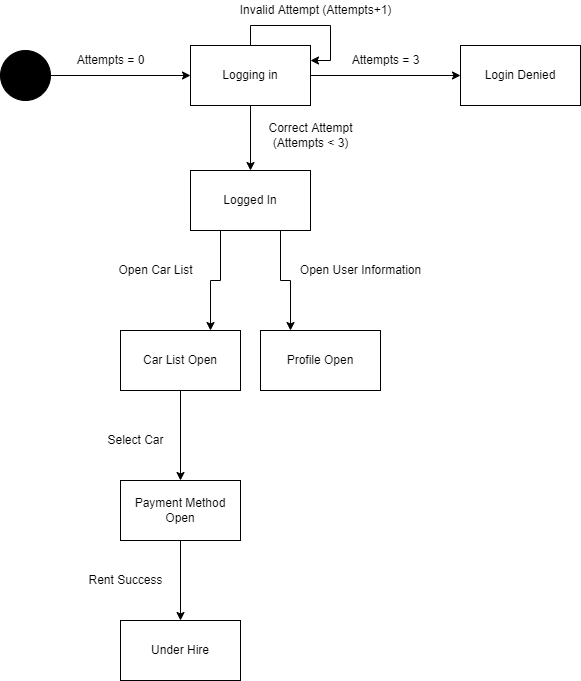

The diagram above was exported from draw.io. Its source (the exported page's mxGraphModel, read from the mxfile embedded in the PNG):
<mxGraphModel dx="1038" dy="521" grid="1" gridSize="10" guides="1" tooltips="1" connect="1" arrows="1" fold="1" page="1" pageScale="1" pageWidth="850" pageHeight="1100" math="0" shadow="0">
  <root>
    <mxCell id="0" />
    <mxCell id="1" parent="0" />
    <mxCell id="RyzJUwFXYgxhqS5Iahu0-5" style="edgeStyle=orthogonalEdgeStyle;rounded=0;orthogonalLoop=1;jettySize=auto;html=1;exitX=1;exitY=0.5;exitDx=0;exitDy=0;entryX=0;entryY=0.5;entryDx=0;entryDy=0;" parent="1" source="RyzJUwFXYgxhqS5Iahu0-1" target="RyzJUwFXYgxhqS5Iahu0-4" edge="1">
      <mxGeometry relative="1" as="geometry" />
    </mxCell>
    <mxCell id="RyzJUwFXYgxhqS5Iahu0-1" value="" style="ellipse;whiteSpace=wrap;html=1;aspect=fixed;fillColor=#000000;" parent="1" vertex="1">
      <mxGeometry x="80" y="140" width="50" height="50" as="geometry" />
    </mxCell>
    <mxCell id="RyzJUwFXYgxhqS5Iahu0-13" style="edgeStyle=orthogonalEdgeStyle;rounded=0;orthogonalLoop=1;jettySize=auto;html=1;exitX=0.5;exitY=1;exitDx=0;exitDy=0;entryX=0.5;entryY=0;entryDx=0;entryDy=0;" parent="1" source="RyzJUwFXYgxhqS5Iahu0-4" target="RyzJUwFXYgxhqS5Iahu0-12" edge="1">
      <mxGeometry relative="1" as="geometry" />
    </mxCell>
    <mxCell id="RyzJUwFXYgxhqS5Iahu0-17" style="edgeStyle=orthogonalEdgeStyle;rounded=0;orthogonalLoop=1;jettySize=auto;html=1;exitX=1;exitY=0.5;exitDx=0;exitDy=0;entryX=0;entryY=0.5;entryDx=0;entryDy=0;" parent="1" source="RyzJUwFXYgxhqS5Iahu0-4" target="RyzJUwFXYgxhqS5Iahu0-16" edge="1">
      <mxGeometry relative="1" as="geometry" />
    </mxCell>
    <mxCell id="RyzJUwFXYgxhqS5Iahu0-4" value="Logging in" style="whiteSpace=wrap;html=1;fillColor=#FFFFFF;" parent="1" vertex="1">
      <mxGeometry x="270" y="135" width="120" height="60" as="geometry" />
    </mxCell>
    <mxCell id="RyzJUwFXYgxhqS5Iahu0-6" value="Attempts = 0" style="text;html=1;align=center;verticalAlign=middle;resizable=0;points=[];autosize=1;strokeColor=none;fillColor=none;" parent="1" vertex="1">
      <mxGeometry x="150" y="140" width="80" height="20" as="geometry" />
    </mxCell>
    <mxCell id="RyzJUwFXYgxhqS5Iahu0-10" value="Invalid Attempt (Attempts+1)" style="text;html=1;align=center;verticalAlign=middle;resizable=0;points=[];autosize=1;strokeColor=none;fillColor=none;" parent="1" vertex="1">
      <mxGeometry x="310" y="90" width="170" height="20" as="geometry" />
    </mxCell>
    <mxCell id="RyzJUwFXYgxhqS5Iahu0-11" style="edgeStyle=orthogonalEdgeStyle;rounded=0;orthogonalLoop=1;jettySize=auto;html=1;exitX=0.5;exitY=0;exitDx=0;exitDy=0;entryX=1;entryY=0.25;entryDx=0;entryDy=0;" parent="1" source="RyzJUwFXYgxhqS5Iahu0-4" target="RyzJUwFXYgxhqS5Iahu0-4" edge="1">
      <mxGeometry relative="1" as="geometry" />
    </mxCell>
    <mxCell id="RyzJUwFXYgxhqS5Iahu0-29" style="edgeStyle=orthogonalEdgeStyle;rounded=0;orthogonalLoop=1;jettySize=auto;html=1;exitX=0.25;exitY=1;exitDx=0;exitDy=0;entryX=0.75;entryY=0;entryDx=0;entryDy=0;" parent="1" source="RyzJUwFXYgxhqS5Iahu0-12" target="RyzJUwFXYgxhqS5Iahu0-25" edge="1">
      <mxGeometry relative="1" as="geometry" />
    </mxCell>
    <mxCell id="RyzJUwFXYgxhqS5Iahu0-30" style="edgeStyle=orthogonalEdgeStyle;rounded=0;orthogonalLoop=1;jettySize=auto;html=1;exitX=0.75;exitY=1;exitDx=0;exitDy=0;entryX=0.25;entryY=0;entryDx=0;entryDy=0;" parent="1" source="RyzJUwFXYgxhqS5Iahu0-12" target="RyzJUwFXYgxhqS5Iahu0-26" edge="1">
      <mxGeometry relative="1" as="geometry" />
    </mxCell>
    <mxCell id="RyzJUwFXYgxhqS5Iahu0-12" value="Logged In" style="whiteSpace=wrap;html=1;fillColor=#FFFFFF;" parent="1" vertex="1">
      <mxGeometry x="270" y="260" width="120" height="60" as="geometry" />
    </mxCell>
    <mxCell id="RyzJUwFXYgxhqS5Iahu0-14" value="Correct Attempt&lt;br&gt;(Attempts &amp;lt; 3)" style="text;html=1;align=center;verticalAlign=middle;resizable=0;points=[];autosize=1;strokeColor=none;fillColor=none;" parent="1" vertex="1">
      <mxGeometry x="340" y="210" width="100" height="30" as="geometry" />
    </mxCell>
    <mxCell id="RyzJUwFXYgxhqS5Iahu0-16" value="Login Denied" style="rounded=0;whiteSpace=wrap;html=1;fillColor=#FFFFFF;" parent="1" vertex="1">
      <mxGeometry x="540" y="135" width="120" height="60" as="geometry" />
    </mxCell>
    <mxCell id="RyzJUwFXYgxhqS5Iahu0-18" value="Attempts = 3" style="text;html=1;align=center;verticalAlign=middle;resizable=0;points=[];autosize=1;strokeColor=none;fillColor=none;" parent="1" vertex="1">
      <mxGeometry x="425" y="140" width="80" height="20" as="geometry" />
    </mxCell>
    <mxCell id="RyzJUwFXYgxhqS5Iahu0-37" style="edgeStyle=orthogonalEdgeStyle;rounded=0;orthogonalLoop=1;jettySize=auto;html=1;exitX=0.5;exitY=1;exitDx=0;exitDy=0;entryX=0.5;entryY=0;entryDx=0;entryDy=0;" parent="1" source="RyzJUwFXYgxhqS5Iahu0-25" target="RyzJUwFXYgxhqS5Iahu0-38" edge="1">
      <mxGeometry relative="1" as="geometry">
        <mxPoint x="260" y="570" as="targetPoint" />
      </mxGeometry>
    </mxCell>
    <mxCell id="RyzJUwFXYgxhqS5Iahu0-25" value="Car List Open" style="whiteSpace=wrap;html=1;fillColor=#FFFFFF;" parent="1" vertex="1">
      <mxGeometry x="200" y="420" width="120" height="60" as="geometry" />
    </mxCell>
    <mxCell id="RyzJUwFXYgxhqS5Iahu0-26" value="Profile Open" style="whiteSpace=wrap;html=1;fillColor=#FFFFFF;" parent="1" vertex="1">
      <mxGeometry x="340" y="420" width="120" height="60" as="geometry" />
    </mxCell>
    <mxCell id="RyzJUwFXYgxhqS5Iahu0-31" value="Open User Information" style="text;html=1;align=center;verticalAlign=middle;resizable=0;points=[];autosize=1;strokeColor=none;fillColor=none;" parent="1" vertex="1">
      <mxGeometry x="370" y="350" width="140" height="20" as="geometry" />
    </mxCell>
    <mxCell id="RyzJUwFXYgxhqS5Iahu0-32" value="Open Car List" style="text;html=1;align=center;verticalAlign=middle;resizable=0;points=[];autosize=1;strokeColor=none;fillColor=none;" parent="1" vertex="1">
      <mxGeometry x="190" y="350" width="90" height="20" as="geometry" />
    </mxCell>
    <mxCell id="RyzJUwFXYgxhqS5Iahu0-40" style="edgeStyle=orthogonalEdgeStyle;rounded=0;orthogonalLoop=1;jettySize=auto;html=1;exitX=0.5;exitY=1;exitDx=0;exitDy=0;" parent="1" source="RyzJUwFXYgxhqS5Iahu0-38" edge="1">
      <mxGeometry relative="1" as="geometry">
        <mxPoint x="260" y="710" as="targetPoint" />
      </mxGeometry>
    </mxCell>
    <mxCell id="RyzJUwFXYgxhqS5Iahu0-38" value="Payment Method Open" style="whiteSpace=wrap;html=1;fillColor=#FFFFFF;" parent="1" vertex="1">
      <mxGeometry x="200" y="570" width="120" height="60" as="geometry" />
    </mxCell>
    <mxCell id="RyzJUwFXYgxhqS5Iahu0-39" value="Select Car" style="text;html=1;align=center;verticalAlign=middle;resizable=0;points=[];autosize=1;strokeColor=none;fillColor=none;" parent="1" vertex="1">
      <mxGeometry x="180" y="520" width="70" height="20" as="geometry" />
    </mxCell>
    <mxCell id="RyzJUwFXYgxhqS5Iahu0-41" value="Under Hire" style="rounded=0;whiteSpace=wrap;html=1;fillColor=#FFFFFF;" parent="1" vertex="1">
      <mxGeometry x="200" y="710" width="120" height="60" as="geometry" />
    </mxCell>
    <mxCell id="RyzJUwFXYgxhqS5Iahu0-43" value="Rent Success" style="text;html=1;align=center;verticalAlign=middle;resizable=0;points=[];autosize=1;strokeColor=none;fillColor=none;" parent="1" vertex="1">
      <mxGeometry x="160" y="660" width="90" height="20" as="geometry" />
    </mxCell>
  </root>
</mxGraphModel>